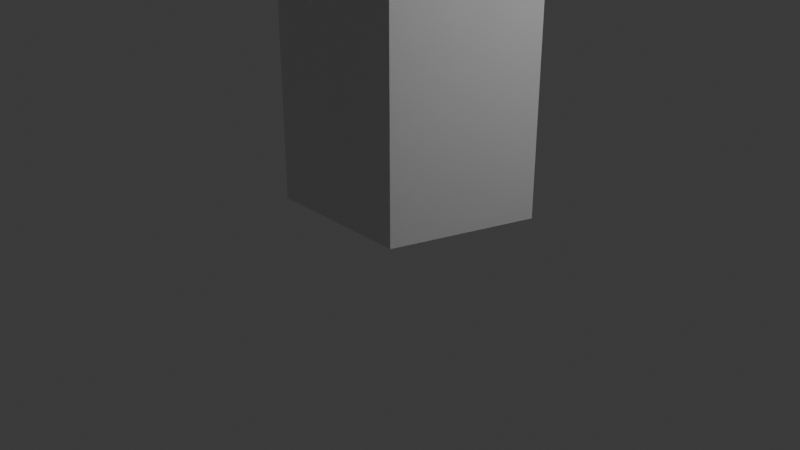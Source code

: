 # Source: arbre1_sapin_4niveaux.blend  (saved by Blender 4.0.36; exported with 4.5.12 LTS)
import bpy
from mathutils import Matrix  # noqa: F401  (used for matrix-valued properties, if any)

bpy.ops.wm.read_factory_settings(use_empty=True)
scene = bpy.context.scene
scene.name = 'Scene'

# ---- collections
col_collection = bpy.data.collections.new('Collection'); scene.collection.children.link(col_collection)

# ---- world
world_world = bpy.data.worlds.new('World'); scene.world = world_world
world_world.use_nodes = True; world_world.node_tree.nodes.clear()
_N = world_world.node_tree.nodes; _L = world_world.node_tree.links
n0 = _N.new('ShaderNodeOutputWorld'); n0.name = 'World Output'; n0.location = (300, 300)
n1 = _N.new('ShaderNodeBackground'); n1.name = 'Background'; n1.location = (10, 300)
n1.inputs[0].default_value = (0.05088, 0.05088, 0.05088, 1.0)
_L.new(n1.outputs[0], n0.inputs[0])
n0.is_active_output = True
world_world.color = (0.05088, 0.05088, 0.05088)
world_world.use_sun_shadow = False
world_world.sun_shadow_jitter_overblur = 0.0

# ---- cameras
cam_camera = bpy.data.cameras.new('Camera')
cam_camera.clip_end = 100.0
cam_camera.ortho_scale = 7.314

# ---- lights
light_light = bpy.data.lights.new('Light', 'POINT')
light_light.transmission_factor = 0.0
light_light.use_soft_falloff = False
light_light.energy = 1000.0
light_light.shadow_soft_size = 0.1
light_light.shadow_maximum_resolution = 0.006
light_light.use_absolute_resolution = True

# ---- meshes
me_c_ne_001 = bpy.data.meshes.new('Cône.001')
me_c_ne_001.from_pydata([(0.0, 2.098, -3.119), (0.3891, 2.059, -3.119), (0.7646, 1.943, -3.119), (1.113, 1.753, -3.119), (1.421, 1.495, -3.119), (1.676, 1.178, -3.119), (1.866, 0.813, -3.119), (1.985, 0.4151, -3.119), (2.025, 0.0, -3.119), (1.985, -0.4151, -3.119), (1.866, -0.813, -3.119), (1.676, -1.178, -3.119), (1.421, -1.495, -3.119), (1.113, -1.753, -3.119), (0.7646, -1.943, -3.119), (0.3891, -2.059, -3.119), (0.0, -2.098, -3.119), (-0.3891, -2.059, -3.119), (-0.7646, -1.943, -3.119), (-1.113, -1.753, -3.119), (-1.421, -1.495, -3.119), (-1.676, -1.178, -3.119), (-1.866, -0.813, -3.119), (-1.985, -0.4151, -3.119), (-2.025, 0.0, -3.119), (-1.985, 0.4151, -3.119), (-1.866, 0.813, -3.119), (-1.676, 1.178, -3.119), (-1.421, 1.495, -3.119), (-1.113, 1.753, -3.119), (-0.7646, 1.943, -3.119), (-0.3891, 2.059, -3.119), (0.0, 0.0, 3.119), (0.0, 3.594, -3.119), (0.6867, 3.525, -3.119), (1.347, 3.32, -3.119), (1.956, 2.988, -3.119), (2.489, 2.541, -3.119), (2.927, 1.997, -3.119), (3.252, 1.375, -3.119), (3.452, 0.7012, -3.119), (3.52, 0.0, -3.119), (3.452, -0.7012, -3.119), (3.252, -1.375, -3.119), (2.927, -1.997, -3.119), (2.489, -2.541, -3.119), (1.956, -2.988, -3.119), (1.347, -3.32, -3.119), (0.6867, -3.525, -3.119), (0.0, -3.594, -3.119), (-0.6867, -3.525, -3.119), (-1.347, -3.32, -3.119), (-1.956, -2.988, -3.119), (-2.489, -2.541, -3.119), (-2.927, -1.997, -3.119), (-3.252, -1.375, -3.119), (-3.452, -0.7012, -3.119), (-3.52, 0.0, -3.119), (-3.452, 0.7012, -3.119), (-3.252, 1.375, -3.119), (-2.927, 1.997, -3.119), (-2.489, 2.541, -3.119), (-1.956, 2.988, -3.119), (-1.347, 3.32, -3.119), (-0.6867, 3.525, -3.119), (-6.52e-07, 2.111, -6.807), (0.3693, 2.073, -6.807), (0.7283, 1.962, -6.807), (1.066, 1.778, -6.807), (1.369, 1.524, -6.807), (1.624, 1.207, -6.807), (1.817, 0.8368, -6.807), (1.939, 0.4284, -6.807), (1.98, -2.925e-07, -6.807), (1.939, -0.4284, -6.807), (1.817, -0.8368, -6.807), (1.624, -1.207, -6.807), (1.369, -1.524, -6.807), (1.066, -1.778, -6.807), (0.7283, -1.962, -6.807), (0.3693, -2.073, -6.807), (1.941e-07, -2.111, -6.807), (-0.3693, -2.073, -6.807), (-0.7283, -1.962, -6.807), (-1.066, -1.778, -6.807), (-1.369, -1.524, -6.807), (-1.624, -1.207, -6.807), (-1.817, -0.8368, -6.807), (-1.939, -0.4284, -6.807), (-1.98, -2.925e-07, -6.807), (-1.939, 0.4284, -6.807), (-1.817, 0.8368, -6.807), (-1.624, 1.207, -6.807), (-1.369, 1.524, -6.807), (-1.066, 1.778, -6.807), (-0.7283, 1.962, -6.807), (-0.3693, 2.073, -6.807), (-9.405e-08, 3.748, -6.807), (0.6951, 3.678, -6.807), (1.366, 3.47, -6.807), (1.988, 3.131, -6.807), (2.538, 2.67, -6.807), (2.993, 2.104, -6.807), (3.334, 1.452, -6.807), (3.545, 0.7416, -6.807), (3.617, -2.864e-07, -6.807), (3.545, -0.7416, -6.807), (3.334, -1.452, -6.807), (2.993, -2.104, -6.807), (2.538, -2.67, -6.807), (1.988, -3.131, -6.807), (1.366, -3.47, -6.807), (0.6951, -3.678, -6.807), (-9.405e-08, -3.748, -6.807), (-0.6951, -3.678, -6.807), (-1.366, -3.47, -6.807), (-1.988, -3.131, -6.807), (-2.538, -2.67, -6.807), (-2.993, -2.104, -6.807), (-3.334, -1.452, -6.807), (-3.545, -0.7416, -6.807), (-3.617, -2.864e-07, -6.807), (-3.545, 0.7416, -6.807), (-3.334, 1.452, -6.807), (-2.993, 2.104, -6.807), (-2.538, 2.67, -6.807), (-1.988, 3.131, -6.807), (-1.366, 3.47, -6.807), (-0.6951, 3.678, -6.807), (9.385e-07, 2.029, -10.41), (0.3081, 1.998, -10.41), (0.6135, 1.903, -10.41), (0.9101, 1.742, -10.41), (1.187, 1.509, -10.41), (1.429, 1.208, -10.41), (1.62, 0.8447, -10.41), (1.741, 0.4349, -10.41), (1.783, 2.872e-07, -10.41), (1.741, -0.4349, -10.41), (1.62, -0.8447, -10.41), (1.429, -1.208, -10.41), (1.187, -1.509, -10.41), (0.9101, -1.742, -10.41), (0.6135, -1.903, -10.41), (0.3081, -1.998, -10.41), (4.102e-06, -2.029, -10.41), (-0.3081, -1.998, -10.41), (-0.6135, -1.903, -10.41), (-0.91, -1.742, -10.41), (-1.187, -1.509, -10.41), (-1.429, -1.208, -10.41), (-1.62, -0.8447, -10.41), (-1.741, -0.4349, -10.41), (-1.783, 2.872e-07, -10.41), (-1.741, 0.4349, -10.41), (-1.62, 0.8447, -10.41), (-1.429, 1.208, -10.41), (-1.187, 1.509, -10.41), (-0.91, 1.742, -10.41), (-0.6135, 1.903, -10.41), (-0.3081, 1.998, -10.41), (1.971e-06, 3.984, -10.41), (0.6971, 3.914, -10.41), (1.375, 3.704, -10.41), (2.012, 3.357, -10.41), (2.583, 2.877, -10.41), (3.065, 2.278, -10.41), (3.431, 1.58, -10.41), (3.66, 0.8088, -10.41), (3.738, 2.945e-07, -10.41), (3.66, -0.8088, -10.41), (3.431, -1.58, -10.41), (3.065, -2.278, -10.41), (2.583, -2.877, -10.41), (2.012, -3.357, -10.41), (1.375, -3.704, -10.41), (0.6971, -3.914, -10.41), (3.568e-06, -3.984, -10.41), (-0.6971, -3.914, -10.41), (-1.375, -3.704, -10.41), (-2.011, -3.357, -10.41), (-2.583, -2.877, -10.41), (-3.065, -2.278, -10.41), (-3.431, -1.58, -10.41), (-3.66, -0.8088, -10.41), (-3.738, 2.945e-07, -10.41), (-3.66, 0.8088, -10.41), (-3.431, 1.58, -10.41), (-3.065, 2.278, -10.41), (-2.583, 2.877, -10.41), (-2.012, 3.357, -10.41), (-1.375, 3.704, -10.41), (-0.6971, 3.914, -10.41), (-3.982e-06, 4.402, -13.63), (0.6685, 4.335, -13.63), (1.331, 4.129, -13.63), (1.974, 3.778, -13.63), (2.576, 3.275, -13.63), (3.101, 2.62, -13.63), (3.514, 1.833, -13.63), (3.778, 0.9435, -13.63), (3.869, -4.924e-07, -13.63), (3.778, -0.9435, -13.63), (3.514, -1.833, -13.63), (3.101, -2.62, -13.63), (2.576, -3.275, -13.63), (1.974, -3.778, -13.63), (1.331, -4.129, -13.63), (0.6685, -4.335, -13.63), (2.882e-06, -4.402, -13.63), (-0.6685, -4.335, -13.63), (-1.331, -4.129, -13.63), (-1.974, -3.778, -13.63), (-2.576, -3.275, -13.63), (-3.101, -2.62, -13.63), (-3.514, -1.833, -13.63), (-3.778, -0.9435, -13.63), (-3.869, -4.924e-07, -13.63), (-3.778, 0.9435, -13.63), (-3.514, 1.833, -13.63), (-3.101, 2.62, -13.63), (-2.576, 3.275, -13.63), (-1.974, 3.778, -13.63), (-1.331, 4.129, -13.63), (-0.6685, 4.335, -13.63)], [], [(33, 32, 34), (34, 32, 35), (35, 32, 36), (36, 32, 37), (37, 32, 38), (38, 32, 39), (39, 32, 40), (40, 32, 41), (41, 32, 42), (42, 32, 43), (43, 32, 44), (44, 32, 45), (45, 32, 46), (46, 32, 47), (47, 32, 48), (48, 32, 49), (49, 32, 50), (50, 32, 51), (51, 32, 52), (52, 32, 53), (53, 32, 54), (54, 32, 55), (55, 32, 56), (56, 32, 57), (57, 32, 58), (58, 32, 59), (59, 32, 60), (60, 32, 61), (61, 32, 62), (62, 32, 63), (22, 23, 120, 119), (63, 32, 64), (64, 32, 33), (1, 0, 33, 34), (2, 1, 34, 35), (3, 2, 35, 36), (4, 3, 36, 37), (5, 4, 37, 38), (6, 5, 38, 39), (7, 6, 39, 40), (8, 7, 40, 41), (9, 8, 41, 42), (10, 9, 42, 43), (11, 10, 43, 44), (12, 11, 44, 45), (13, 12, 45, 46), (14, 13, 46, 47), (15, 14, 47, 48), (16, 15, 48, 49), (17, 16, 49, 50), (18, 17, 50, 51), (19, 18, 51, 52), (20, 19, 52, 53), (21, 20, 53, 54), (22, 21, 54, 55), (23, 22, 55, 56), (24, 23, 56, 57), (25, 24, 57, 58), (26, 25, 58, 59), (27, 26, 59, 60), (28, 27, 60, 61), (29, 28, 61, 62), (30, 29, 62, 63), (31, 30, 63, 64), (0, 31, 64, 33), (93, 94, 190, 189), (9, 10, 107, 106), (23, 24, 121, 120), (10, 11, 108, 107), (24, 25, 122, 121), (11, 12, 109, 108), (25, 26, 123, 122), (12, 13, 110, 109), (26, 27, 124, 123), (13, 14, 111, 110), (0, 1, 98, 97), (27, 28, 125, 124), (14, 15, 112, 111), (1, 2, 99, 98), (28, 29, 126, 125), (15, 16, 113, 112), (2, 3, 100, 99), (29, 30, 127, 126), (16, 17, 114, 113), (3, 4, 101, 100), (30, 31, 128, 127), (17, 18, 115, 114), (4, 5, 102, 101), (31, 0, 97, 128), (18, 19, 116, 115), (5, 6, 103, 102), (19, 20, 117, 116), (6, 7, 104, 103), (20, 21, 118, 117), (7, 8, 105, 104), (21, 22, 119, 118), (8, 9, 106, 105), (66, 65, 97, 98), (67, 66, 98, 99), (68, 67, 99, 100), (69, 68, 100, 101), (70, 69, 101, 102), (71, 70, 102, 103), (72, 71, 103, 104), (73, 72, 104, 105), (74, 73, 105, 106), (75, 74, 106, 107), (76, 75, 107, 108), (77, 76, 108, 109), (78, 77, 109, 110), (79, 78, 110, 111), (80, 79, 111, 112), (81, 80, 112, 113), (82, 81, 113, 114), (83, 82, 114, 115), (84, 83, 115, 116), (85, 84, 116, 117), (86, 85, 117, 118), (87, 86, 118, 119), (88, 87, 119, 120), (89, 88, 120, 121), (90, 89, 121, 122), (91, 90, 122, 123), (92, 91, 123, 124), (93, 92, 124, 125), (94, 93, 125, 126), (95, 94, 126, 127), (96, 95, 127, 128), (65, 96, 128, 97), (147, 148, 212, 211), (80, 81, 177, 176), (67, 68, 164, 163), (94, 95, 191, 190), (81, 82, 178, 177), (68, 69, 165, 164), (95, 96, 192, 191), (82, 83, 179, 178), (69, 70, 166, 165), (96, 65, 161, 192), (83, 84, 180, 179), (70, 71, 167, 166), (84, 85, 181, 180), (71, 72, 168, 167), (85, 86, 182, 181), (72, 73, 169, 168), (86, 87, 183, 182), (73, 74, 170, 169), (87, 88, 184, 183), (74, 75, 171, 170), (88, 89, 185, 184), (75, 76, 172, 171), (89, 90, 186, 185), (76, 77, 173, 172), (90, 91, 187, 186), (77, 78, 174, 173), (91, 92, 188, 187), (78, 79, 175, 174), (65, 66, 162, 161), (92, 93, 189, 188), (79, 80, 176, 175), (66, 67, 163, 162), (130, 129, 161, 162), (131, 130, 162, 163), (132, 131, 163, 164), (133, 132, 164, 165), (134, 133, 165, 166), (135, 134, 166, 167), (136, 135, 167, 168), (137, 136, 168, 169), (138, 137, 169, 170), (139, 138, 170, 171), (140, 139, 171, 172), (141, 140, 172, 173), (142, 141, 173, 174), (143, 142, 174, 175), (144, 143, 175, 176), (145, 144, 176, 177), (146, 145, 177, 178), (147, 146, 178, 179), (148, 147, 179, 180), (149, 148, 180, 181), (150, 149, 181, 182), (151, 150, 182, 183), (152, 151, 183, 184), (153, 152, 184, 185), (154, 153, 185, 186), (155, 154, 186, 187), (156, 155, 187, 188), (157, 156, 188, 189), (158, 157, 189, 190), (159, 158, 190, 191), (160, 159, 191, 192), (129, 160, 192, 161), (193, 194, 195, 196, 197, 198, 199, 200, 201, 202, 203, 204, 205, 206, 207, 208, 209, 210, 211, 212, 213, 214, 215, 216, 217, 218, 219, 220, 221, 222, 223, 224), (134, 135, 199, 198), (148, 149, 213, 212), (135, 136, 200, 199), (149, 150, 214, 213), (136, 137, 201, 200), (150, 151, 215, 214), (137, 138, 202, 201), (151, 152, 216, 215), (138, 139, 203, 202), (152, 153, 217, 216), (139, 140, 204, 203), (153, 154, 218, 217), (140, 141, 205, 204), (154, 155, 219, 218), (141, 142, 206, 205), (155, 156, 220, 219), (142, 143, 207, 206), (129, 130, 194, 193), (156, 157, 221, 220), (143, 144, 208, 207), (130, 131, 195, 194), (157, 158, 222, 221), (144, 145, 209, 208), (131, 132, 196, 195), (158, 159, 223, 222), (145, 146, 210, 209), (132, 133, 197, 196), (159, 160, 224, 223), (146, 147, 211, 210), (133, 134, 198, 197), (160, 129, 193, 224)])
_uv = me_c_ne_001.uv_layers.new(name='CarteUV')
_uv.uv.foreach_set('vector', [0.25, 0.49, 0.25, 0.25, 0.2968, 0.4854, 0.2968, 0.4854, 0.25, 0.25, 0.3418, 0.4717, 0.3418, 0.4717, 0.25, 0.25, 0.3833, 0.4496, 0.3833, 0.4496, 0.25, 0.25, 0.4197, 0.4197, 0.4197, 0.4197, 0.25, 0.25, 0.4496, 0.3833, 0.4496, 0.3833, 0.25, 0.25, 0.4717, 0.3418, 0.4717, 0.3418, 0.25, 0.25, 0.4854, 0.2968, 0.4854, 0.2968, 0.25, 0.25, 0.49, 0.25, 0.49, 0.25, 0.25, 0.25, 0.4854, 0.2032, 0.4854, 0.2032, 0.25, 0.25, 0.4717, 0.1582, 0.4717, 0.1582, 0.25, 0.25, 0.4496, 0.1167, 0.4496, 0.1167, 0.25, 0.25, 0.4197, 0.08029, 0.4197, 0.08029, 0.25, 0.25, 0.3833, 0.05045, 0.3833, 0.05045, 0.25, 0.25, 0.3418, 0.02827, 0.3418, 0.02827, 0.25, 0.25, 0.2968, 0.01461, 0.2968, 0.01461, 0.25, 0.25, 0.25, 0.01, 0.25, 0.01, 0.25, 0.25, 0.2032, 0.01461, 0.2032, 0.01461, 0.25, 0.25, 0.1582, 0.02827, 0.1582, 0.02827, 0.25, 0.25, 0.1167, 0.05045, 0.1167, 0.05045, 0.25, 0.25, 0.08029, 0.08029, 0.08029, 0.08029, 0.25, 0.25, 0.05045, 0.1167, 0.05045, 0.1167, 0.25, 0.25, 0.02827, 0.1582, 0.02827, 0.1582, 0.25, 0.25, 0.01461, 0.2032, 0.01461, 0.2032, 0.25, 0.25, 0.01, 0.25, 0.01, 0.25, 0.25, 0.25, 0.01461, 0.2968, 0.01461, 0.2968, 0.25, 0.25, 0.02827, 0.3418, 0.02827, 0.3418, 0.25, 0.25, 0.05045, 0.3833, 0.05045, 0.3833, 0.25, 0.25, 0.08029, 0.4197, 0.08029, 0.4197, 0.25, 0.25, 0.1167, 0.4496, 0.1167, 0.4496, 0.25, 0.25, 0.1582, 0.4717, 0.6227, 0.1957, 0.6147, 0.2223, 0.6147, 0.2223, 0.6227, 0.1957, 0.1582, 0.4717, 0.25, 0.25, 0.2032, 0.4854, 0.2032, 0.4854, 0.25, 0.25, 0.25, 0.49, 0.7765, 0.3875, 0.75, 0.3901, 0.75, 0.49, 0.7968, 0.4854, 0.8021, 0.3797, 0.7765, 0.3875, 0.7968, 0.4854, 0.8418, 0.4717, 0.8259, 0.367, 0.8021, 0.3797, 0.8418, 0.4717, 0.8833, 0.4496, 0.8469, 0.3498, 0.8259, 0.367, 0.8833, 0.4496, 0.9197, 0.4197, 0.8642, 0.3286, 0.8469, 0.3498, 0.9197, 0.4197, 0.9496, 0.3833, 0.8773, 0.3043, 0.8642, 0.3286, 0.9496, 0.3833, 0.9717, 0.3418, 0.8853, 0.2777, 0.8773, 0.3043, 0.9717, 0.3418, 0.9854, 0.2968, 0.888, 0.25, 0.8853, 0.2777, 0.9854, 0.2968, 0.99, 0.25, 0.8853, 0.2223, 0.888, 0.25, 0.99, 0.25, 0.9854, 0.2032, 0.8773, 0.1957, 0.8853, 0.2223, 0.9854, 0.2032, 0.9717, 0.1582, 0.8642, 0.1714, 0.8773, 0.1957, 0.9717, 0.1582, 0.9496, 0.1167, 0.8469, 0.1502, 0.8642, 0.1714, 0.9496, 0.1167, 0.9197, 0.08029, 0.8259, 0.133, 0.8469, 0.1502, 0.9197, 0.08029, 0.8833, 0.05045, 0.8021, 0.1203, 0.8259, 0.133, 0.8833, 0.05045, 0.8418, 0.02827, 0.7765, 0.1125, 0.8021, 0.1203, 0.8418, 0.02827, 0.7968, 0.01461, 0.75, 0.1099, 0.7765, 0.1125, 0.7968, 0.01461, 0.75, 0.01, 0.7235, 0.1125, 0.75, 0.1099, 0.75, 0.01, 0.7032, 0.01461, 0.6979, 0.1203, 0.7235, 0.1125, 0.7032, 0.01461, 0.6582, 0.02827, 0.6741, 0.133, 0.6979, 0.1203, 0.6582, 0.02827, 0.6167, 0.05045, 0.6531, 0.1502, 0.6741, 0.133, 0.6167, 0.05045, 0.5803, 0.08029, 0.6358, 0.1714, 0.6531, 0.1502, 0.5803, 0.08029, 0.5504, 0.1167, 0.6227, 0.1957, 0.6358, 0.1714, 0.5504, 0.1167, 0.5283, 0.1582, 0.6147, 0.2223, 0.6227, 0.1957, 0.5283, 0.1582, 0.5146, 0.2032, 0.612, 0.25, 0.6147, 0.2223, 0.5146, 0.2032, 0.51, 0.25, 0.6147, 0.2777, 0.612, 0.25, 0.51, 0.25, 0.5146, 0.2968, 0.6227, 0.3043, 0.6147, 0.2777, 0.5146, 0.2968, 0.5283, 0.3418, 0.6358, 0.3286, 0.6227, 0.3043, 0.5283, 0.3418, 0.5504, 0.3833, 0.6531, 0.3498, 0.6358, 0.3286, 0.5504, 0.3833, 0.5803, 0.4197, 0.6741, 0.367, 0.6531, 0.3498, 0.5803, 0.4197, 0.6167, 0.4496, 0.6979, 0.3797, 0.6741, 0.367, 0.6167, 0.4496, 0.6582, 0.4717, 0.7235, 0.3875, 0.6979, 0.3797, 0.6582, 0.4717, 0.7032, 0.4854, 0.75, 0.3901, 0.7235, 0.3875, 0.7032, 0.4854, 0.75, 0.49, 0.6978, 0.307, 0.7093, 0.3165, 0.7093, 0.3165, 0.6978, 0.307, 0.8853, 0.2223, 0.8773, 0.1957, 0.8773, 0.1957, 0.8853, 0.2223, 0.6147, 0.2223, 0.612, 0.25, 0.612, 0.25, 0.6147, 0.2223, 0.8773, 0.1957, 0.8642, 0.1714, 0.8642, 0.1714, 0.8773, 0.1957, 0.612, 0.25, 0.6147, 0.2777, 0.6147, 0.2777, 0.612, 0.25, 0.8642, 0.1714, 0.8469, 0.1502, 0.8469, 0.1502, 0.8642, 0.1714, 0.6147, 0.2777, 0.6227, 0.3043, 0.6227, 0.3043, 0.6147, 0.2777, 0.8469, 0.1502, 0.8259, 0.133, 0.8259, 0.133, 0.8469, 0.1502, 0.6227, 0.3043, 0.6358, 0.3286, 0.6358, 0.3286, 0.6227, 0.3043, 0.8259, 0.133, 0.8021, 0.1203, 0.8021, 0.1203, 0.8259, 0.133, 0.75, 0.3901, 0.7765, 0.3875, 0.7765, 0.3875, 0.75, 0.3901, 0.6358, 0.3286, 0.6531, 0.3498, 0.6531, 0.3498, 0.6358, 0.3286, 0.8021, 0.1203, 0.7765, 0.1125, 0.7765, 0.1125, 0.8021, 0.1203, 0.7765, 0.3875, 0.8021, 0.3797, 0.8021, 0.3797, 0.7765, 0.3875, 0.6531, 0.3498, 0.6741, 0.367, 0.6741, 0.367, 0.6531, 0.3498, 0.7765, 0.1125, 0.75, 0.1099, 0.75, 0.1099, 0.7765, 0.1125, 0.8021, 0.3797, 0.8259, 0.367, 0.8259, 0.367, 0.8021, 0.3797, 0.6741, 0.367, 0.6979, 0.3797, 0.6979, 0.3797, 0.6741, 0.367, 0.75, 0.1099, 0.7235, 0.1125, 0.7235, 0.1125, 0.75, 0.1099, 0.8259, 0.367, 0.8469, 0.3498, 0.8469, 0.3498, 0.8259, 0.367, 0.6979, 0.3797, 0.7235, 0.3875, 0.7235, 0.3875, 0.6979, 0.3797, 0.7235, 0.1125, 0.6979, 0.1203, 0.6979, 0.1203, 0.7235, 0.1125, 0.8469, 0.3498, 0.8642, 0.3286, 0.8642, 0.3286, 0.8469, 0.3498, 0.7235, 0.3875, 0.75, 0.3901, 0.75, 0.3901, 0.7235, 0.3875, 0.6979, 0.1203, 0.6741, 0.133, 0.6741, 0.133, 0.6979, 0.1203, 0.8642, 0.3286, 0.8773, 0.3043, 0.8773, 0.3043, 0.8642, 0.3286, 0.6741, 0.133, 0.6531, 0.1502, 0.6531, 0.1502, 0.6741, 0.133, 0.8773, 0.3043, 0.8853, 0.2777, 0.8853, 0.2777, 0.8773, 0.3043, 0.6531, 0.1502, 0.6358, 0.1714, 0.6358, 0.1714, 0.6531, 0.1502, 0.8853, 0.2777, 0.888, 0.25, 0.888, 0.25, 0.8853, 0.2777, 0.6358, 0.1714, 0.6227, 0.1957, 0.6227, 0.1957, 0.6358, 0.1714, 0.888, 0.25, 0.8853, 0.2223, 0.8853, 0.2223, 0.888, 0.25, 0.7641, 0.3275, 0.75, 0.3289, 0.75, 0.3901, 0.7765, 0.3875, 0.7778, 0.3233, 0.7641, 0.3275, 0.7765, 0.3875, 0.8021, 0.3797, 0.7907, 0.3165, 0.7778, 0.3233, 0.8021, 0.3797, 0.8259, 0.367, 0.8022, 0.307, 0.7907, 0.3165, 0.8259, 0.367, 0.8469, 0.3498, 0.812, 0.2951, 0.8022, 0.307, 0.8469, 0.3498, 0.8642, 0.3286, 0.8194, 0.2813, 0.812, 0.2951, 0.8642, 0.3286, 0.8773, 0.3043, 0.824, 0.266, 0.8194, 0.2813, 0.8773, 0.3043, 0.8853, 0.2777, 0.8256, 0.25, 0.824, 0.266, 0.8853, 0.2777, 0.888, 0.25, 0.824, 0.234, 0.8256, 0.25, 0.888, 0.25, 0.8853, 0.2223, 0.8194, 0.2187, 0.824, 0.234, 0.8853, 0.2223, 0.8773, 0.1957, 0.812, 0.2049, 0.8194, 0.2187, 0.8773, 0.1957, 0.8642, 0.1714, 0.8022, 0.193, 0.812, 0.2049, 0.8642, 0.1714, 0.8469, 0.1502, 0.7907, 0.1835, 0.8022, 0.193, 0.8469, 0.1502, 0.8259, 0.133, 0.7778, 0.1767, 0.7907, 0.1835, 0.8259, 0.133, 0.8021, 0.1203, 0.7641, 0.1725, 0.7778, 0.1767, 0.8021, 0.1203, 0.7765, 0.1125, 0.75, 0.1711, 0.7641, 0.1725, 0.7765, 0.1125, 0.75, 0.1099, 0.7359, 0.1725, 0.75, 0.1711, 0.75, 0.1099, 0.7235, 0.1125, 0.7222, 0.1767, 0.7359, 0.1725, 0.7235, 0.1125, 0.6979, 0.1203, 0.7093, 0.1835, 0.7222, 0.1767, 0.6979, 0.1203, 0.6741, 0.133, 0.6978, 0.193, 0.7093, 0.1835, 0.6741, 0.133, 0.6531, 0.1502, 0.688, 0.2049, 0.6978, 0.193, 0.6531, 0.1502, 0.6358, 0.1714, 0.6806, 0.2187, 0.688, 0.2049, 0.6358, 0.1714, 0.6227, 0.1957, 0.676, 0.234, 0.6806, 0.2187, 0.6227, 0.1957, 0.6147, 0.2223, 0.6744, 0.25, 0.676, 0.234, 0.6147, 0.2223, 0.612, 0.25, 0.676, 0.266, 0.6744, 0.25, 0.612, 0.25, 0.6147, 0.2777, 0.6806, 0.2813, 0.676, 0.266, 0.6147, 0.2777, 0.6227, 0.3043, 0.688, 0.2951, 0.6806, 0.2813, 0.6227, 0.3043, 0.6358, 0.3286, 0.6978, 0.307, 0.688, 0.2951, 0.6358, 0.3286, 0.6531, 0.3498, 0.7093, 0.3165, 0.6978, 0.307, 0.6531, 0.3498, 0.6741, 0.367, 0.7222, 0.3233, 0.7093, 0.3165, 0.6741, 0.367, 0.6979, 0.3797, 0.7359, 0.3275, 0.7222, 0.3233, 0.6979, 0.3797, 0.7235, 0.3875, 0.75, 0.3289, 0.7359, 0.3275, 0.7235, 0.3875, 0.75, 0.3901, 0.7376, 0.2123, 0.7316, 0.2155, 0.7316, 0.2155, 0.7376, 0.2123, 0.7641, 0.1725, 0.75, 0.1711, 0.75, 0.1711, 0.7641, 0.1725, 0.7778, 0.3233, 0.7907, 0.3165, 0.7907, 0.3165, 0.7778, 0.3233, 0.7093, 0.3165, 0.7222, 0.3233, 0.7222, 0.3233, 0.7093, 0.3165, 0.75, 0.1711, 0.7359, 0.1725, 0.7359, 0.1725, 0.75, 0.1711, 0.7907, 0.3165, 0.8022, 0.307, 0.8022, 0.307, 0.7907, 0.3165, 0.7222, 0.3233, 0.7359, 0.3275, 0.7359, 0.3275, 0.7222, 0.3233, 0.7359, 0.1725, 0.7222, 0.1767, 0.7222, 0.1767, 0.7359, 0.1725, 0.8022, 0.307, 0.812, 0.2951, 0.812, 0.2951, 0.8022, 0.307, 0.7359, 0.3275, 0.75, 0.3289, 0.75, 0.3289, 0.7359, 0.3275, 0.7222, 0.1767, 0.7093, 0.1835, 0.7093, 0.1835, 0.7222, 0.1767, 0.812, 0.2951, 0.8194, 0.2813, 0.8194, 0.2813, 0.812, 0.2951, 0.7093, 0.1835, 0.6978, 0.193, 0.6978, 0.193, 0.7093, 0.1835, 0.8194, 0.2813, 0.824, 0.266, 0.824, 0.266, 0.8194, 0.2813, 0.6978, 0.193, 0.688, 0.2049, 0.688, 0.2049, 0.6978, 0.193, 0.824, 0.266, 0.8256, 0.25, 0.8256, 0.25, 0.824, 0.266, 0.688, 0.2049, 0.6806, 0.2187, 0.6806, 0.2187, 0.688, 0.2049, 0.8256, 0.25, 0.824, 0.234, 0.824, 0.234, 0.8256, 0.25, 0.6806, 0.2187, 0.676, 0.234, 0.676, 0.234, 0.6806, 0.2187, 0.824, 0.234, 0.8194, 0.2187, 0.8194, 0.2187, 0.824, 0.234, 0.676, 0.234, 0.6744, 0.25, 0.6744, 0.25, 0.676, 0.234, 0.8194, 0.2187, 0.812, 0.2049, 0.812, 0.2049, 0.8194, 0.2187, 0.6744, 0.25, 0.676, 0.266, 0.676, 0.266, 0.6744, 0.25, 0.812, 0.2049, 0.8022, 0.193, 0.8022, 0.193, 0.812, 0.2049, 0.676, 0.266, 0.6806, 0.2813, 0.6806, 0.2813, 0.676, 0.266, 0.8022, 0.193, 0.7907, 0.1835, 0.7907, 0.1835, 0.8022, 0.193, 0.6806, 0.2813, 0.688, 0.2951, 0.688, 0.2951, 0.6806, 0.2813, 0.7907, 0.1835, 0.7778, 0.1767, 0.7778, 0.1767, 0.7907, 0.1835, 0.75, 0.3289, 0.7641, 0.3275, 0.7641, 0.3275, 0.75, 0.3289, 0.688, 0.2951, 0.6978, 0.307, 0.6978, 0.307, 0.688, 0.2951, 0.7778, 0.1767, 0.7641, 0.1725, 0.7641, 0.1725, 0.7778, 0.1767, 0.7641, 0.3275, 0.7778, 0.3233, 0.7778, 0.3233, 0.7641, 0.3275, 0.7562, 0.2896, 0.75, 0.2902, 0.75, 0.3289, 0.7641, 0.3275, 0.7624, 0.2877, 0.7562, 0.2896, 0.7641, 0.3275, 0.7778, 0.3233, 0.7684, 0.2845, 0.7624, 0.2877, 0.7778, 0.3233, 0.7907, 0.3165, 0.774, 0.2799, 0.7684, 0.2845, 0.7907, 0.3165, 0.8022, 0.307, 0.7789, 0.2739, 0.774, 0.2799, 0.8022, 0.307, 0.812, 0.2951, 0.7827, 0.2667, 0.7789, 0.2739, 0.812, 0.2951, 0.8194, 0.2813, 0.7852, 0.2586, 0.7827, 0.2667, 0.8194, 0.2813, 0.824, 0.266, 0.7861, 0.25, 0.7852, 0.2586, 0.824, 0.266, 0.8256, 0.25, 0.7852, 0.2414, 0.7861, 0.25, 0.8256, 0.25, 0.824, 0.234, 0.7827, 0.2333, 0.7852, 0.2414, 0.824, 0.234, 0.8194, 0.2187, 0.7789, 0.2261, 0.7827, 0.2333, 0.8194, 0.2187, 0.812, 0.2049, 0.774, 0.2201, 0.7789, 0.2261, 0.812, 0.2049, 0.8022, 0.193, 0.7684, 0.2155, 0.774, 0.2201, 0.8022, 0.193, 0.7907, 0.1835, 0.7624, 0.2123, 0.7684, 0.2155, 0.7907, 0.1835, 0.7778, 0.1767, 0.7562, 0.2104, 0.7624, 0.2123, 0.7778, 0.1767, 0.7641, 0.1725, 0.75, 0.2098, 0.7562, 0.2104, 0.7641, 0.1725, 0.75, 0.1711, 0.7438, 0.2104, 0.75, 0.2098, 0.75, 0.1711, 0.7359, 0.1725, 0.7376, 0.2123, 0.7438, 0.2104, 0.7359, 0.1725, 0.7222, 0.1767, 0.7316, 0.2155, 0.7376, 0.2123, 0.7222, 0.1767, 0.7093, 0.1835, 0.726, 0.2201, 0.7316, 0.2155, 0.7093, 0.1835, 0.6978, 0.193, 0.7211, 0.2261, 0.726, 0.2201, 0.6978, 0.193, 0.688, 0.2049, 0.7173, 0.2333, 0.7211, 0.2261, 0.688, 0.2049, 0.6806, 0.2187, 0.7148, 0.2414, 0.7173, 0.2333, 0.6806, 0.2187, 0.676, 0.234, 0.7139, 0.25, 0.7148, 0.2414, 0.676, 0.234, 0.6744, 0.25, 0.7148, 0.2586, 0.7139, 0.25, 0.6744, 0.25, 0.676, 0.266, 0.7173, 0.2667, 0.7148, 0.2586, 0.676, 0.266, 0.6806, 0.2813, 0.7211, 0.2739, 0.7173, 0.2667, 0.6806, 0.2813, 0.688, 0.2951, 0.726, 0.2799, 0.7211, 0.2739, 0.688, 0.2951, 0.6978, 0.307, 0.7316, 0.2845, 0.726, 0.2799, 0.6978, 0.307, 0.7093, 0.3165, 0.7376, 0.2877, 0.7316, 0.2845, 0.7093, 0.3165, 0.7222, 0.3233, 0.7438, 0.2896, 0.7376, 0.2877, 0.7222, 0.3233, 0.7359, 0.3275, 0.75, 0.2902, 0.7438, 0.2896, 0.7359, 0.3275, 0.75, 0.3289, 0.75, 0.2902, 0.7562, 0.2896, 0.7624, 0.2877, 0.7684, 0.2845, 0.774, 0.2799, 0.7789, 0.2739, 0.7827, 0.2667, 0.7852, 0.2586, 0.7861, 0.25, 0.7852, 0.2414, 0.7827, 0.2333, 0.7789, 0.2261, 0.774, 0.2201, 0.7684, 0.2155, 0.7624, 0.2123, 0.7562, 0.2104, 0.75, 0.2098, 0.7438, 0.2104, 0.7376, 0.2123, 0.7316, 0.2155, 0.726, 0.2201, 0.7211, 0.2261, 0.7173, 0.2333, 0.7148, 0.2414, 0.7139, 0.25, 0.7148, 0.2586, 0.7173, 0.2667, 0.7211, 0.2739, 0.726, 0.2799, 0.7316, 0.2845, 0.7376, 0.2877, 0.7438, 0.2896, 0.7789, 0.2739, 0.7827, 0.2667, 0.7827, 0.2667, 0.7789, 0.2739, 0.7316, 0.2155, 0.726, 0.2201, 0.726, 0.2201, 0.7316, 0.2155, 0.7827, 0.2667, 0.7852, 0.2586, 0.7852, 0.2586, 0.7827, 0.2667, 0.726, 0.2201, 0.7211, 0.2261, 0.7211, 0.2261, 0.726, 0.2201, 0.7852, 0.2586, 0.7861, 0.25, 0.7861, 0.25, 0.7852, 0.2586, 0.7211, 0.2261, 0.7173, 0.2333, 0.7173, 0.2333, 0.7211, 0.2261, 0.7861, 0.25, 0.7852, 0.2414, 0.7852, 0.2414, 0.7861, 0.25, 0.7173, 0.2333, 0.7148, 0.2414, 0.7148, 0.2414, 0.7173, 0.2333, 0.7852, 0.2414, 0.7827, 0.2333, 0.7827, 0.2333, 0.7852, 0.2414, 0.7148, 0.2414, 0.7139, 0.25, 0.7139, 0.25, 0.7148, 0.2414, 0.7827, 0.2333, 0.7789, 0.2261, 0.7789, 0.2261, 0.7827, 0.2333, 0.7139, 0.25, 0.7148, 0.2586, 0.7148, 0.2586, 0.7139, 0.25, 0.7789, 0.2261, 0.774, 0.2201, 0.774, 0.2201, 0.7789, 0.2261, 0.7148, 0.2586, 0.7173, 0.2667, 0.7173, 0.2667, 0.7148, 0.2586, 0.774, 0.2201, 0.7684, 0.2155, 0.7684, 0.2155, 0.774, 0.2201, 0.7173, 0.2667, 0.7211, 0.2739, 0.7211, 0.2739, 0.7173, 0.2667, 0.7684, 0.2155, 0.7624, 0.2123, 0.7624, 0.2123, 0.7684, 0.2155, 0.75, 0.2902, 0.7562, 0.2896, 0.7562, 0.2896, 0.75, 0.2902, 0.7211, 0.2739, 0.726, 0.2799, 0.726, 0.2799, 0.7211, 0.2739, 0.7624, 0.2123, 0.7562, 0.2104, 0.7562, 0.2104, 0.7624, 0.2123, 0.7562, 0.2896, 0.7624, 0.2877, 0.7624, 0.2877, 0.7562, 0.2896, 0.726, 0.2799, 0.7316, 0.2845, 0.7316, 0.2845, 0.726, 0.2799, 0.7562, 0.2104, 0.75, 0.2098, 0.75, 0.2098, 0.7562, 0.2104, 0.7624, 0.2877, 0.7684, 0.2845, 0.7684, 0.2845, 0.7624, 0.2877, 0.7316, 0.2845, 0.7376, 0.2877, 0.7376, 0.2877, 0.7316, 0.2845, 0.75, 0.2098, 0.7438, 0.2104, 0.7438, 0.2104, 0.75, 0.2098, 0.7684, 0.2845, 0.774, 0.2799, 0.774, 0.2799, 0.7684, 0.2845, 0.7376, 0.2877, 0.7438, 0.2896, 0.7438, 0.2896, 0.7376, 0.2877, 0.7438, 0.2104, 0.7376, 0.2123, 0.7376, 0.2123, 0.7438, 0.2104, 0.774, 0.2799, 0.7789, 0.2739, 0.7789, 0.2739, 0.774, 0.2799, 0.7438, 0.2896, 0.75, 0.2902, 0.75, 0.2902, 0.7438, 0.2896])
me_c_ne_001.update()
me_cylindre_005 = bpy.data.meshes.new('Cylindre.005')
me_cylindre_005.from_pydata([(0.0, 0.8884, -12.3), (0.0, 0.08654, 12.3), (0.8482, 0.2745, -12.3), (0.08263, 0.02674, 12.3), (0.5242, -0.7187, -12.3), (0.05107, -0.07001, 12.3), (-0.5242, -0.7187, -12.3), (-0.05107, -0.07001, 12.3), (-0.8482, 0.2745, -12.3), (-0.08263, 0.02674, 12.3), (0.0, 0.8884, 0.0), (0.8482, 0.2745, 0.0), (0.5242, -0.7187, 0.0), (-0.5242, -0.7187, 0.0), (-0.8482, 0.2745, 0.0), (0.0, 0.8884, 6.148), (0.8482, 0.2745, 6.148), (0.5242, -0.7187, 6.148), (-0.5242, -0.7187, 6.148), (-0.8482, 0.2745, 6.148)], [], [(15, 1, 3, 16), (16, 3, 5, 17), (17, 5, 7, 18), (3, 1, 9, 7, 5), (18, 7, 9, 19), (19, 9, 1, 15), (0, 2, 4, 6, 8), (8, 14, 10, 0), (6, 13, 14, 8), (4, 12, 13, 6), (2, 11, 12, 4), (0, 10, 11, 2), (14, 19, 15, 10), (13, 18, 19, 14), (12, 17, 18, 13), (11, 16, 17, 12), (10, 15, 16, 11)])
_uv = me_cylindre_005.uv_layers.new(name='CarteUV')
_uv.uv.foreach_set('vector', [1.0, 0.875, 1.0, 1.0, 0.8, 1.0, 0.8, 0.875, 0.8, 0.875, 0.8, 1.0, 0.6, 1.0, 0.6, 0.875, 0.6, 0.875, 0.6, 1.0, 0.4, 1.0, 0.4, 0.875, 0.4783, 0.3242, 0.25, 0.49, 0.02175, 0.3242, 0.1089, 0.05584, 0.3911, 0.05584, 0.4, 0.875, 0.4, 1.0, 0.2, 1.0, 0.2, 0.875, 0.2, 0.875, 0.2, 1.0, 2.98e-08, 1.0, 2.98e-08, 0.875, 0.75, 0.49, 0.9783, 0.3242, 0.8911, 0.05584, 0.6089, 0.05584, 0.5217, 0.3242, 0.2, 0.5, 0.2, 0.75, 2.98e-08, 0.75, 2.98e-08, 0.5, 0.4, 0.5, 0.4, 0.75, 0.2, 0.75, 0.2, 0.5, 0.6, 0.5, 0.6, 0.75, 0.4, 0.75, 0.4, 0.5, 0.8, 0.5, 0.8, 0.75, 0.6, 0.75, 0.6, 0.5, 1.0, 0.5, 1.0, 0.75, 0.8, 0.75, 0.8, 0.5, 0.2, 0.75, 0.2, 0.875, 2.98e-08, 0.875, 2.98e-08, 0.75, 0.4, 0.75, 0.4, 0.875, 0.2, 0.875, 0.2, 0.75, 0.6, 0.75, 0.6, 0.875, 0.4, 0.875, 0.4, 0.75, 0.8, 0.75, 0.8, 0.875, 0.6, 0.875, 0.6, 0.75, 1.0, 0.75, 1.0, 0.875, 0.8, 0.875, 0.8, 0.75])
me_cylindre_005.update()

# ---- objects
ob_light = bpy.data.objects.new('Light', light_light)
ob_camera = bpy.data.objects.new('Camera', cam_camera)
ob_c_ne_003 = bpy.data.objects.new('Cône.003', me_c_ne_001)
ob_cylindre_007 = bpy.data.objects.new('Cylindre.007', me_cylindre_005)

# ---- transforms, parenting, visibility, modifiers, constraints
ob_light.location = (4.076, 1.005, 5.904)
ob_light.rotation_euler = (0.6503, 0.05522, 1.866)
ob_light.lock_rotations_4d = False
ob_light.empty_display_type = 'ARROWS'
ob_light.color = (0.0, 0.0, 0.0, 0.0)
ob_light.lineart.crease_threshold = 0.0
ob_camera.location = (7.359, -6.926, 4.958)
ob_camera.rotation_euler = (1.109, 0.0, 0.8149)
ob_camera.lock_rotations_4d = False
ob_camera.empty_display_type = 'ARROWS'
ob_camera.color = (0.0, 0.0, 0.0, 0.0)
ob_camera.display_type = 'WIRE'
ob_camera.lineart.crease_threshold = 0.0
ob_c_ne_003.location = (-0.3461, 0.4491, 15.52)
ob_c_ne_003.scale = (1.26, 1.13, 0.71)
ob_cylindre_007.location = (-0.3552, 0.5562, 8.864)
ob_cylindre_007.scale = (1.51, 1.51, 0.72)

# ---- collection membership
col_collection.objects.link(ob_light)
col_collection.objects.link(ob_camera)
col_collection.objects.link(ob_c_ne_003)
col_collection.objects.link(ob_cylindre_007)

# ---- scene / render settings (as saved in the file)
scene.camera = ob_camera
scene.frame_start = 1; scene.frame_end = 250; scene.frame_set(1)
scene.render.engine = 'BLENDER_EEVEE_NEXT'
scene.cycles.sampling_pattern = 'TABULATED_SOBOL'
bpy.context.view_layer.update()
